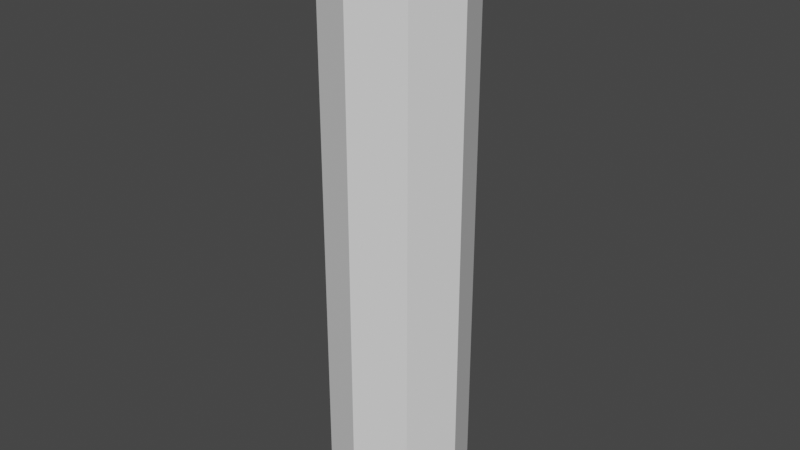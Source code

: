 # Source: LaserProjectile.blend  (saved by Blender 2.83.19; exported with 4.5.12 LTS)
import bpy
from mathutils import Matrix  # noqa: F401  (used for matrix-valued properties, if any)

bpy.ops.wm.read_factory_settings(use_empty=True)
scene = bpy.context.scene
scene.name = 'Scene'

# ---- collections
col_collection = bpy.data.collections.new('Collection'); scene.collection.children.link(col_collection)

# ---- world
world_world = bpy.data.worlds.new('World'); scene.world = world_world
world_world.use_nodes = True; world_world.node_tree.nodes.clear()
_N = world_world.node_tree.nodes; _L = world_world.node_tree.links
n0 = _N.new('ShaderNodeOutputWorld'); n0.name = 'World Output'; n0.location = (300, 300)
n1 = _N.new('ShaderNodeBackground'); n1.name = 'Background'; n1.location = (10, 300)
n1.inputs[0].default_value = (0.05088, 0.05088, 0.05088, 1.0)
_L.new(n1.outputs[0], n0.inputs[0])
n0.is_active_output = True
world_world.color = (0.05088, 0.05088, 0.05088)
world_world.use_sun_shadow = False
world_world.sun_shadow_jitter_overblur = 0.0

# ---- meshes
me_cylinder_001 = bpy.data.meshes.new('Cylinder.001')
me_cylinder_001.from_pydata([(0.0, 0.03, 0.1135), (0.03, -1.311e-09, 0.1135), (0.02121, -0.02121, 0.1135), (-0.02121, 0.02121, 0.1135), (0.0, 0.03, 0.0), (0.02121, 0.02121, 0.0), (0.03, -1.311e-09, 0.0), (0.02121, -0.02121, 0.0), (-2.623e-09, -0.03, 0.0), (-0.02121, -0.02121, 0.0), (-0.03, 3.577e-10, 0.0), (-0.02121, 0.02121, 0.0), (-0.009627, 0.009627, 0.1286), (-0.01683, 0.01683, 0.1229), (-0.01361, 9.313e-10, 0.1286), (-0.03, 3.577e-10, 0.1135), (-0.0238, 5.821e-10, 0.1229), (-0.02121, -0.02121, 0.1135), (-0.009627, -0.009627, 0.1286), (-0.01683, -0.01683, 0.1229), (-1.397e-09, -0.01361, 0.1286), (-2.25e-09, -0.03, 0.1135), (-1.892e-09, -0.0238, 0.1229), (0.009627, -0.009627, 0.1286), (0.01683, -0.01683, 0.1229), (0.01361, 0.0, 0.1286), (0.0238, -8.731e-10, 0.1229), (0.009627, 0.009627, 0.1286), (0.02121, 0.02121, 0.1135), (0.01683, 0.01683, 0.1229), (4.657e-10, 0.01361, 0.1286), (4.366e-10, 0.0238, 0.1229)], [], [(4, 0, 28, 5), (5, 28, 1, 6), (6, 1, 2, 7), (7, 2, 21, 8), (8, 21, 17, 9), (9, 17, 15, 10), (10, 15, 3, 11), (11, 3, 0, 4), (27, 30, 12, 14, 18, 20, 23, 25), (0, 3, 13, 31), (31, 13, 12, 30), (3, 15, 16, 13), (13, 16, 14, 12), (15, 17, 19, 16), (16, 19, 18, 14), (17, 21, 22, 19), (19, 22, 20, 18), (21, 2, 24, 22), (22, 24, 23, 20), (2, 1, 26, 24), (24, 26, 25, 23), (1, 28, 29, 26), (26, 29, 27, 25), (28, 0, 31, 29), (29, 31, 30, 27)])
_uv = me_cylinder_001.uv_layers.new(name='UVMap')
_uv.uv.foreach_set('vector', [1.0, 0.75, 1.0, 1.0, 0.875, 1.0, 0.875, 0.75, 0.875, 0.75, 0.875, 1.0, 0.75, 1.0, 0.75, 0.75, 0.75, 0.75, 0.75, 1.0, 0.625, 1.0, 0.625, 0.75, 0.625, 0.75, 0.625, 1.0, 0.5, 1.0, 0.5, 0.75, 0.5, 0.75, 0.5, 1.0, 0.375, 1.0, 0.375, 0.75, 0.375, 0.75, 0.375, 1.0, 0.25, 1.0, 0.25, 0.75, 0.25, 0.75, 0.25, 1.0, 0.125, 1.0, 0.125, 0.75, 0.125, 0.75, 0.125, 1.0, 0.0, 1.0, 0.0, 0.75, 0.327, 0.327, 0.25, 0.3589, 0.173, 0.327, 0.1411, 0.25, 0.173, 0.173, 0.25, 0.1411, 0.327, 0.173, 0.3589, 0.25, 0.0, 1.0, 0.125, 1.0, 0.1121, 1.0, 0.01292, 1.0, 0.2325, 0.4827, 0.09784, 0.427, 0.173, 0.327, 0.25, 0.3589, 0.125, 1.0, 0.25, 1.0, 0.2371, 1.0, 0.1379, 1.0, 0.07303, 0.4022, 0.01727, 0.2675, 0.1411, 0.25, 0.173, 0.327, 0.25, 1.0, 0.375, 1.0, 0.3621, 1.0, 0.2629, 1.0, 0.01727, 0.2325, 0.07303, 0.09784, 0.173, 0.173, 0.1411, 0.25, 0.375, 1.0, 0.5, 1.0, 0.4871, 1.0, 0.3879, 1.0, 0.09784, 0.07303, 0.2325, 0.01727, 0.25, 0.1411, 0.173, 0.173, 0.5, 1.0, 0.625, 1.0, 0.6121, 1.0, 0.5129, 1.0, 0.2675, 0.01727, 0.4022, 0.07303, 0.327, 0.173, 0.25, 0.1411, 0.625, 1.0, 0.75, 1.0, 0.7371, 1.0, 0.6379, 1.0, 0.427, 0.09784, 0.4827, 0.2325, 0.3589, 0.25, 0.327, 0.173, 0.75, 1.0, 0.875, 1.0, 0.8621, 1.0, 0.7629, 1.0, 0.4827, 0.2675, 0.427, 0.4022, 0.327, 0.327, 0.3589, 0.25, 0.875, 1.0, 1.0, 1.0, 0.9871, 1.0, 0.8879, 1.0, 0.4022, 0.427, 0.2675, 0.4827, 0.25, 0.3589, 0.327, 0.327])
me_cylinder_001.use_remesh_fix_poles = True
me_cylinder_001.use_remesh_preserve_attributes = False
me_cylinder_001.use_mirror_vertex_groups = False
me_cylinder_001.update()

# ---- objects
ob_cylinder = bpy.data.objects.new('Cylinder', me_cylinder_001)

# ---- transforms, parenting, visibility, modifiers, constraints
ob_cylinder.location = (0.0, 0.0, 0.0)
ob_cylinder.lineart.crease_threshold = 0.0
_m = ob_cylinder.modifiers.new('Mirror', 'MIRROR')
_m.use_axis = (False, False, True)

# ---- collection membership
col_collection.objects.link(ob_cylinder)

# ---- scene / render settings (as saved in the file)
scene.frame_start = 1; scene.frame_end = 250; scene.frame_set(1)
scene.render.engine = 'BLENDER_EEVEE_NEXT'
scene.cycles.use_denoising = False
scene.cycles.samples = 128
scene.cycles.sampling_pattern = 'TABULATED_SOBOL'
scene.cycles.use_adaptive_sampling = False
scene.cycles.use_light_tree = False
scene.view_settings.view_transform = 'Filmic'
bpy.context.view_layer.update()

# ---- added for rendering (the .blend has no active camera and no usable light): camera, sun
cam_auto = bpy.data.cameras.new('AutoCamera')
cam_auto.lens = 50.0
cam_auto.sensor_width = 36.0
cam_auto.clip_end = 1000.0
ob_auto_camera = bpy.data.objects.new('AutoCamera', cam_auto)
scene.collection.objects.link(ob_auto_camera)
ob_auto_camera.location = (0.250662, -0.300795, 0.20053)
ob_auto_camera.rotation_euler = (1.09748, -7.21219e-08, 0.694738)
scene.camera = ob_auto_camera
light_auto_sun = bpy.data.lights.new('AutoSun', 'SUN')
light_auto_sun.energy = 3.0
light_auto_sun.angle = 0.0523599
ob_auto_sun = bpy.data.objects.new('AutoSun', light_auto_sun)
scene.collection.objects.link(ob_auto_sun)
ob_auto_sun.rotation_euler = (0.872665, 0.174533, 0.523599)
bpy.context.view_layer.update()
